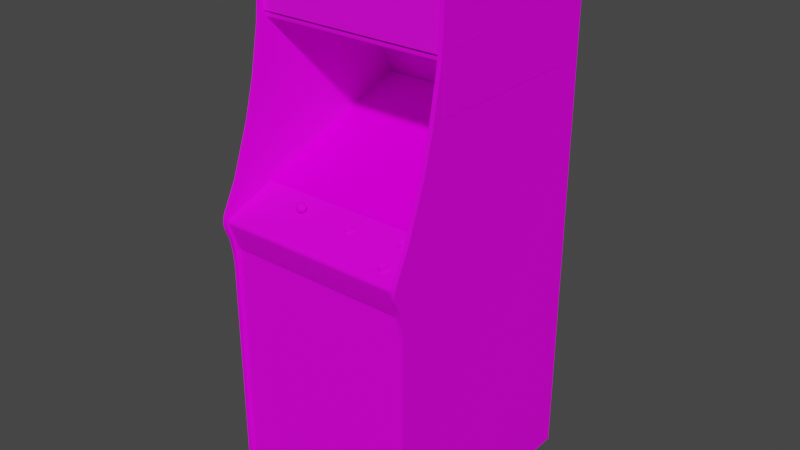 # Source: galaxian.blend  (saved by Blender 2.93.20; exported with 4.5.12 LTS)
import bpy
from mathutils import Matrix  # noqa: F401  (used for matrix-valued properties, if any)

bpy.ops.wm.read_factory_settings(use_empty=True)
scene = bpy.context.scene
scene.name = 'Scene'

# ---- images (referenced by path relative to the original .blend; pixels are not part of the script)
import os
ASSET_DIR = os.environ.get("B2B_ASSET_DIR", "")  # directory of the original .blend (textures are referenced by path, not embedded)
HERE = os.path.dirname(os.path.abspath(__file__))  # packed textures are extracted next to this script under _unpacked/

def load_image(name, relpath, width, height, colorspace="sRGB"):
    """Load a texture the original file referenced (path relative to the .blend, or extracted next to this script)."""
    p = next((c for c in (os.path.join(HERE, relpath), os.path.join(ASSET_DIR, relpath)) if relpath and os.path.exists(c)), "")
    if p:
        img = bpy.data.images.load(p, check_existing=True)
        img.name = name
    else:  # same state as the original file: an image datablock whose file is absent (Cycles renders it pink)
        img = bpy.data.images.new(name, width, height)
        img.source = "FILE"
        img.filepath = "//" + (relpath or name)
    img.colorspace_settings.name = colorspace
    return img
img_galaxianmarqueemap_tiff = load_image('galaxianmarqueemap.TIFF', 'galaxianmarqueemap.TIFF', 1024, 1024, 'sRGB')
img_02galaxiantitlemap_tiff = load_image('02galaxiantitlemap.TIFF', '02galaxiantitlemap.TIFF', 1024, 1024, 'sRGB')
img_galaxiantexturemap_tiff = load_image('galaxiantexturemap.TIFF', 'galaxiantexturemap.TIFF', 1024, 1024, 'sRGB')
img_galaxianbezelmap_tiff = load_image('galaxianbezelmap.TIFF', 'galaxianbezelmap.TIFF', 1024, 1024, 'sRGB')

# ---- materials (node trees are filled in below, after node groups)
mat_galaxianmarquee = bpy.data.materials.new('galaxianmarquee')
mat_galaxianmarquee.use_transparent_shadow = False
mat_galaxianmarquee.roughness = 0.8694
mat_galaxianmarquee.specular_intensity = 0.1765
mat_02galaxianmonitor = bpy.data.materials.new('02galaxianmonitor')
mat_02galaxianmonitor.use_transparent_shadow = False
mat_02galaxianmonitor.roughness = 0.8807
mat_02galaxianmonitor.specular_intensity = 0.0
mat_galaxiantexture = bpy.data.materials.new('galaxiantexture')
mat_galaxiantexture.use_transparent_shadow = False
mat_galaxiantexture.roughness = 0.8807
mat_galaxiantexture.specular_intensity = 0.08627
mat_galaxianbezel = bpy.data.materials.new('galaxianbezel')
mat_galaxianbezel.use_transparent_shadow = False
mat_galaxianbezel.roughness = 0.8807
mat_galaxianbezel.specular_intensity = 0.0

# ---- node groups
ng_auto_smooth = bpy.data.node_groups.new('Auto Smooth', 'GeometryNodeTree')
_s = ng_auto_smooth.interface.new_socket(name='Geometry', in_out='OUTPUT', socket_type='NodeSocketGeometry')
_s = ng_auto_smooth.interface.new_socket(name='Geometry', in_out='INPUT', socket_type='NodeSocketGeometry')
_s = ng_auto_smooth.interface.new_socket(name='Angle', in_out='INPUT', socket_type='NodeSocketFloat')
_s.subtype = 'ANGLE'
_s.min_value = 0.0
_s.max_value = 3.142
ng_auto_smooth.is_modifier = True
_N = ng_auto_smooth.nodes; _L = ng_auto_smooth.links
n0 = _N.new('NodeGroupOutput'); n0.name = 'Group Output'; n0.location = (480, -100)
n1 = _N.new('NodeGroupInput'); n1.name = 'Group Input'; n1.location = (-420, -300)
n2 = _N.new('NodeGroupInput'); n2.name = 'Group Input.001'; n2.location = (-60, -100)
n3 = _N.new('GeometryNodeSetShadeSmooth'); n3.name = 'Set Shade Smooth'; n3.location = (120, -100)
n3.domain = 'EDGE'
n4 = _N.new('GeometryNodeSetShadeSmooth'); n4.name = 'Set Shade Smooth.001'; n4.location = (300, -100)
n5 = _N.new('GeometryNodeInputMeshEdgeAngle'); n5.name = 'Edge Angle'; n5.location = (-420, -220)
n6 = _N.new('GeometryNodeInputEdgeSmooth'); n6.name = 'Is Edge Smooth'; n6.location = (-60, -160)
n7 = _N.new('GeometryNodeInputShadeSmooth'); n7.name = 'Is Face Smooth'; n7.location = (-240, -340)
n8 = _N.new('FunctionNodeBooleanMath'); n8.name = 'Boolean Math'; n8.location = (-60, -220)
n9 = _N.new('FunctionNodeCompare'); n9.name = 'Compare'; n9.location = (-240, -180)
n9.operation = 'LESS_EQUAL'
_L.new(n5.outputs[0], n9.inputs[0])
_L.new(n4.outputs[0], n0.inputs[0])
_L.new(n1.outputs[1], n9.inputs[1])
_L.new(n9.outputs[0], n8.inputs[0])
_L.new(n7.outputs[0], n8.inputs[1])
_L.new(n2.outputs[0], n3.inputs[0])
_L.new(n6.outputs[0], n3.inputs[1])
_L.new(n3.outputs[0], n4.inputs[0])
_L.new(n8.outputs[0], n3.inputs[2])
n0.is_active_output = True

# ---- material node trees
mat_galaxianmarquee.use_nodes = True; mat_galaxianmarquee.node_tree.nodes.clear()
_N = mat_galaxianmarquee.node_tree.nodes; _L = mat_galaxianmarquee.node_tree.links
n0 = _N.new('ShaderNodeBsdfPrincipled'); n0.name = 'Principled BSDF'; n0.location = (10, 300)
n0.distribution = 'GGX'
n0.subsurface_method = 'BURLEY'
n0.inputs[2].default_value = 0.8694
n0.inputs[3].default_value = 1.45
n0.inputs[13].default_value = 0.1765
n0.inputs[27].default_value = (0.0, 0.0, 0.0, 1.0)
n0.inputs[28].default_value = 1.0
n1 = _N.new('ShaderNodeOutputMaterial'); n1.name = 'Material Output'; n1.location = (300, 300)
n2 = _N.new('ShaderNodeTexImage'); n2.name = 'Image Texture'; n2.location = (-300, 600)
n2.image = img_galaxianmarqueemap_tiff
_L.new(n0.outputs[0], n1.inputs[0])
_L.new(n2.outputs[0], n0.inputs[0])
n1.is_active_output = True
mat_02galaxianmonitor.use_nodes = True; mat_02galaxianmonitor.node_tree.nodes.clear()
_N = mat_02galaxianmonitor.node_tree.nodes; _L = mat_02galaxianmonitor.node_tree.links
n0 = _N.new('ShaderNodeBsdfPrincipled'); n0.name = 'Principled BSDF'; n0.location = (10, 300)
n0.distribution = 'GGX'
n0.subsurface_method = 'BURLEY'
n0.inputs[2].default_value = 0.8807
n0.inputs[3].default_value = 1.45
n0.inputs[13].default_value = 0.0
n0.inputs[27].default_value = (0.0, 0.0, 0.0, 1.0)
n0.inputs[28].default_value = 1.0
n1 = _N.new('ShaderNodeOutputMaterial'); n1.name = 'Material Output'; n1.location = (300, 300)
n2 = _N.new('ShaderNodeTexImage'); n2.name = 'Image Texture'; n2.location = (-300, 600)
n2.image = img_02galaxiantitlemap_tiff
_L.new(n0.outputs[0], n1.inputs[0])
_L.new(n2.outputs[0], n0.inputs[0])
n1.is_active_output = True
mat_galaxiantexture.use_nodes = True; mat_galaxiantexture.node_tree.nodes.clear()
_N = mat_galaxiantexture.node_tree.nodes; _L = mat_galaxiantexture.node_tree.links
n0 = _N.new('ShaderNodeBsdfPrincipled'); n0.name = 'Principled BSDF'; n0.location = (10, 300)
n0.distribution = 'GGX'
n0.subsurface_method = 'BURLEY'
n0.inputs[2].default_value = 0.8807
n0.inputs[3].default_value = 1.45
n0.inputs[13].default_value = 0.08627
n0.inputs[27].default_value = (0.0, 0.0, 0.0, 1.0)
n0.inputs[28].default_value = 1.0
n1 = _N.new('ShaderNodeOutputMaterial'); n1.name = 'Material Output'; n1.location = (300, 300)
n2 = _N.new('ShaderNodeTexImage'); n2.name = 'Image Texture'; n2.location = (-300, 600)
n2.image = img_galaxiantexturemap_tiff
_L.new(n0.outputs[0], n1.inputs[0])
_L.new(n2.outputs[0], n0.inputs[0])
n1.is_active_output = True
mat_galaxianbezel.use_nodes = True; mat_galaxianbezel.node_tree.nodes.clear()
_N = mat_galaxianbezel.node_tree.nodes; _L = mat_galaxianbezel.node_tree.links
n0 = _N.new('ShaderNodeBsdfPrincipled'); n0.name = 'Principled BSDF'; n0.location = (10, 300)
n0.distribution = 'GGX'
n0.subsurface_method = 'BURLEY'
n0.inputs[2].default_value = 0.8807
n0.inputs[3].default_value = 1.45
n0.inputs[13].default_value = 0.0
n0.inputs[27].default_value = (0.0, 0.0, 0.0, 1.0)
n0.inputs[28].default_value = 1.0
n1 = _N.new('ShaderNodeOutputMaterial'); n1.name = 'Material Output'; n1.location = (300, 300)
n2 = _N.new('ShaderNodeTexImage'); n2.name = 'Image Texture'; n2.location = (-300, 600)
n2.image = img_galaxianbezelmap_tiff
_L.new(n0.outputs[0], n1.inputs[0])
_L.new(n2.outputs[0], n0.inputs[0])
n1.is_active_output = True

# ---- world
world_world = bpy.data.worlds.new('World'); scene.world = world_world
world_world.use_nodes = True; world_world.node_tree.nodes.clear()
_N = world_world.node_tree.nodes; _L = world_world.node_tree.links
n0 = _N.new('ShaderNodeOutputWorld'); n0.name = 'World Output'; n0.location = (300, 300)
n1 = _N.new('ShaderNodeBackground'); n1.name = 'Background'; n1.location = (10, 300)
n1.inputs[0].default_value = (0.05088, 0.05088, 0.05088, 1.0)
_L.new(n1.outputs[0], n0.inputs[0])
n0.is_active_output = True
world_world.color = (0.05088, 0.05088, 0.05088)
world_world.use_sun_shadow = False
world_world.sun_shadow_jitter_overblur = 0.0

# ---- meshes
me_galaxian = bpy.data.meshes.new('galaxian')
me_galaxian.from_pydata([(-0.05793, 0.4353, 0.02682), (-0.05793, 0.4077, 0.02682), (0.03299, 0.4353, 0.02682), (-0.134, -0.1043, -0.1763), (-0.007252, -0.1013, -0.1755), (-0.007252, -0.05997, -0.3089), (-0.1328, -0.1554, -0.04584), (-0.007252, -0.1543, -0.04398), (0.1183, -0.06221, -0.3078), (-0.1328, -0.06221, -0.3078), (0.1183, -0.1554, -0.04584), (0.1194, -0.1043, -0.1763), (0.197, -0.1084, -0.1766), (0.194, -0.06594, -0.3048), (0.115, -0.03836, -0.3879), (-0.1295, -0.1882, 0.03279), (-0.007252, -0.0365, -0.3909), (0.115, -0.1882, 0.03279), (-0.1295, -0.03836, -0.3879), (-0.007252, -0.03687, -0.3909), (0.115, -0.03873, -0.3879), (0.197, -0.1088, -0.177), (0.194, -0.1572, -0.04957), (-0.2085, -0.1569, -0.04957), (-0.2115, -0.1084, -0.1766), (-0.2115, -0.1088, -0.177), (-0.2085, -0.06631, -0.3052), (-0.007252, -0.1885, 0.03614), (-0.007252, -0.1889, 0.03614), (-0.1295, -0.1885, 0.03279), (-0.2085, -0.06594, -0.3048), (0.194, -0.1569, -0.04957), (0.1839, -0.1856, 0.02198), (-0.2085, -0.1572, -0.04957), (-0.1984, -0.0432, -0.3775), (-0.1295, -0.03873, -0.3879), (0.194, -0.06631, -0.3052), (0.1839, -0.1852, 0.02198), (0.115, -0.1885, 0.03279), (0.1839, -0.0432, -0.3775), (-0.1984, -0.1856, 0.02198), (-0.1984, -0.1852, 0.02198), (0.3076, 0.357, 0.05924), (0.3076, 0.1685, 0.05924), (0.3076, 0.357, -0.4651), (0.3076, 0.1685, -0.4651), (0.3076, -0.8634, -0.2627), (0.3076, -0.8071, -0.2627), (0.3076, -0.8634, -0.1316), (0.3076, -0.8071, -0.1316), (-0.3184, -1.182, -0.5456), (-0.3184, 0.4964, -0.5456), (0.2927, -1.182, -0.5456), (0.2927, 0.5366, 0.03092), (-0.3184, 0.5366, 0.03092), (0.2927, 0.4964, -0.5456), (0.2234, -0.1893, 0.1245), (0.2216, -0.1897, 0.1114), (0.2152, -0.1889, 0.1233), (0.2305, -0.1878, 0.1207), (0.2234, -0.1945, 0.1237), (0.2234, -0.1856, 0.09949), (0.2148, -0.1859, 0.101), (0.2312, -0.187, 0.1036), (0.2312, -0.1926, 0.1196), (0.2342, -0.19, 0.1118), (0.2335, -0.1852, 0.1133), (0.2033, -0.1904, 0.1043), (0.2033, -0.1949, 0.1166), (0.2089, -0.1915, 0.1159), (0.2148, -0.1938, 0.1222), (0.2119, -0.1982, 0.1259), (0.2245, -0.1863, 0.09316), (0.2119, -0.187, 0.09502), (0.2089, -0.1882, 0.1073), (0.2357, -0.1967, 0.1222), (0.2152, -0.1815, 0.1036), (0.21, -0.1837, 0.1096), (0.2305, -0.1826, 0.1062), (0.2234, -0.1811, 0.1021), (0.2245, -0.199, 0.1282), (0.2402, -0.1926, 0.1107), (0.2357, -0.1885, 0.09912), (0.21, -0.1867, 0.1174), (0.2346, -0.2198, 0.2053), (0.2257, -0.2217, 0.1964), (0.2275, -0.2213, 0.2094), (0.2275, -0.2262, 0.2087), (0.2193, -0.2206, 0.2079), (0.2353, -0.2247, 0.2046), (0.2383, -0.2217, 0.1964), (0.2376, -0.2172, 0.1982), (0.2275, -0.2131, 0.1871), (0.2346, -0.2146, 0.1908), (0.2353, -0.2191, 0.1886), (0.2275, -0.2176, 0.1845), (0.2189, -0.218, 0.1859), (0.2193, -0.2135, 0.1882), (0.2286, -0.2183, 0.1777), (0.216, -0.2191, 0.18), (0.2074, -0.2224, 0.1893), (0.213, -0.2202, 0.1923), (0.213, -0.2232, 0.2009), (0.2074, -0.2269, 0.2016), (0.216, -0.2303, 0.2109), (0.2189, -0.2258, 0.2072), (0.2398, -0.2288, 0.2068), (0.2141, -0.2157, 0.1941), (0.2286, -0.231, 0.2131), (0.2443, -0.2247, 0.1956), (0.2398, -0.2206, 0.1841), (0.2141, -0.2187, 0.202), (0.0561, -0.1911, 0.1304), (0.04455, -0.1956, 0.1286), (0.03188, -0.1945, 0.1245), (0.03188, -0.1975, 0.133), (0.05722, -0.196, 0.1289), (0.05423, -0.1986, 0.1368), (0.05871, -0.2027, 0.1394), (0.03747, -0.1997, 0.1394), (0.04641, -0.2005, 0.1409), (0.05349, -0.1938, 0.1379), (0.04641, -0.1915, 0.1166), (0.03747, -0.1919, 0.1181), (0.05423, -0.193, 0.1207), (0.06318, -0.1986, 0.1278), (0.03784, -0.1949, 0.1405), (0.04604, -0.1952, 0.1416), (0.03448, -0.2042, 0.1435), (0.02629, -0.1964, 0.1218), (0.04753, -0.1923, 0.1103), (0.03262, -0.1897, 0.1267), (0.03262, -0.1926, 0.1345), (0.04604, -0.187, 0.1192), (0.03784, -0.1878, 0.1207), (0.05349, -0.1885, 0.1233), (0.04753, -0.2049, 0.1453), (0.02629, -0.2008, 0.1341), (0.05871, -0.1945, 0.1163), (0.03448, -0.193, 0.1125), (-0.3177, 0.5277, 0.04881), (-0.3177, 0.3134, 0.04844), (0.2935, 0.5389, 0.03726), (-0.3177, 0.5389, 0.01266), (0.2935, 0.5389, 0.01266), (0.2935, 0.3034, 0.01788), (-0.3177, 0.3034, 0.01788), (0.2935, 0.3052, 0.04546), (0.2935, 0.3134, 0.04844), (0.2935, 0.303, 0.03651), (-0.3177, 0.303, 0.03651), (0.2935, 0.537, 0.04695), (-0.3177, 0.5389, 0.03726), (-0.3177, 0.537, 0.04695), (-0.3177, 0.3052, 0.04546), (0.2935, 0.5277, 0.04881), (0.2931, -1.182, 0.2087), (0.2931, -0.3014, 0.2087), (-0.3169, -0.3014, 0.2087), (-0.3169, -1.182, 0.2087), (0.2931, -0.2355, 0.2232), (0.2931, -0.1774, 0.06819), (-0.3177, -0.1774, 0.06819), (0.2931, -0.3409, 0.212), (0.2931, -0.2549, 0.2415), (-0.3177, -0.3409, 0.212), (-0.3177, -0.2549, 0.2415), (0.2931, -0.2456, 0.2389), (0.2931, -0.24, 0.2333), (-0.3177, -0.2355, 0.2232), (-0.3177, -0.24, 0.2333), (-0.3177, -0.2456, 0.2389), (0.292, -0.2351, 0.2232), (0.292, -0.1811, 0.08011), (-0.3169, -0.2351, 0.2232), (-0.3169, -0.1811, 0.08011), (0.2927, -0.1829, 0.08011), (-0.318, 0.01307, -0.4744), (-0.318, -0.1829, 0.08011), (0.2927, 0.01307, -0.4744), (0.2931, -0.2582, 0.196), (-0.3177, 0.3104, 0.03838), (-0.3177, 0.3171, -0.351), (-0.3177, -0.2582, 0.196), (0.2931, 0.3104, 0.03838), (0.2931, -0.01488, -0.4882), (0.2931, 0.3171, -0.351), (-0.3177, -0.01488, -0.4882), (-0.1205, -0.1714, 0.1464), (-0.1213, -0.1673, 0.1409), (-0.1198, -0.1673, 0.1327), (-0.1272, -0.1654, 0.1353), (-0.1231, -0.1658, 0.1368), (-0.1272, -0.1788, 0.1517), (-0.1179, -0.1759, 0.1479), (-0.1332, -0.1673, 0.1409), (-0.1313, -0.1658, 0.1368), (-0.1246, -0.1677, 0.1435), (-0.1254, -0.1662, 0.1412), (-0.1258, -0.1666, 0.1423), (-0.1272, -0.1695, 0.1464), (-0.1287, -0.1666, 0.1423), (-0.1272, -0.1669, 0.1431), (-0.1287, -0.1658, 0.1397), (-0.1295, -0.1662, 0.1412), (-0.1272, -0.1654, 0.1394), (-0.1258, -0.1658, 0.1397), (-0.1272, -0.1658, 0.1412), (-0.1272, -0.1856, 0.1509), (-0.1164, -0.1878, 0.145), (-0.1112, -0.18, 0.136), (-0.1164, -0.1811, 0.1476), (-0.1418, -0.174, 0.1382), (-0.1272, -0.1908, 0.1468), (-0.1272, -0.1889, 0.1237), (-0.1272, -0.1815, 0.1207), (-0.1313, -0.1688, 0.1446), (-0.1272, -0.1744, 0.1211), (-0.1388, -0.1762, 0.1256), (-0.1377, -0.1706, 0.1286), (-0.1433, -0.18, 0.136), (-0.1131, -0.174, 0.1382), (-0.1272, -0.1692, 0.1248), (-0.1377, -0.1777, 0.1479), (-0.1176, -0.1826, 0.1245), (-0.1358, -0.1919, 0.1315), (-0.1373, -0.1897, 0.1431), (-0.1414, -0.1863, 0.1338), (-0.1272, -0.174, 0.1498), (-0.1272, -0.2116, 0.12), (-0.1272, -0.1904, 0.1278), (-0.1302, -0.2142, 0.1267), (-0.1272, -0.2146, 0.1278), (-0.1272, -0.1934, 0.1356), (-0.1243, -0.193, 0.1345), (-0.1388, -0.1841, 0.1468), (-0.1135, -0.1863, 0.1338), (-0.1161, -0.1762, 0.1256), (-0.1172, -0.1706, 0.1286), (-0.1373, -0.1826, 0.1245), (-0.1332, -0.1941, 0.1375), (-0.1243, -0.2142, 0.1267), (-0.1231, -0.2131, 0.1237), (-0.1231, -0.1919, 0.1315), (-0.1313, -0.2131, 0.1237), (-0.1313, -0.1919, 0.1315), (-0.1302, -0.193, 0.1345), (-0.1213, -0.1897, 0.1259), (-0.1332, -0.1897, 0.1259), (-0.1351, -0.1729, 0.1468), (-0.1381, -0.1703, 0.1397), (-0.1351, -0.1673, 0.1327), (-0.1272, -0.1662, 0.1297), (-0.1164, -0.1703, 0.1397), (-0.1302, -0.212, 0.1211), (-0.1243, -0.212, 0.1211), (-0.1302, -0.1908, 0.1289), (-0.1243, -0.1908, 0.1289), (-0.1213, -0.1941, 0.1375), (-0.1187, -0.1919, 0.1315), (-0.119, -0.1923, 0.1405), (-0.1272, -0.1949, 0.1397), (0.2931, 0.328, 0.05515), (0.2931, 0.515, 0.05515), (-0.318, 0.328, 0.05515), (-0.318, 0.515, 0.05515), (-0.3177, 0.4975, -0.5582), (-0.3177, -0.3972, 0.2172), (-0.3177, -1.181, 0.2172), (-0.3177, 0.297, 0.0749), (-0.3177, -1.181, -0.5582), (-0.3177, 0.02872, 0.1353), (-0.3177, 0.559, -0.1107), (-0.3311, 0.559, -0.1107), (-0.3177, -0.2813, 0.2426), (-0.3177, 0.5329, -0.4912), (-0.3311, -1.181, -0.5582), (-0.3311, 0.4975, -0.5582), (-0.3177, 0.5217, 0.06334), (-0.3311, 0.5217, 0.06334), (-0.3311, 0.3872, 0.0667), (-0.3311, -0.3972, 0.2172), (-0.3177, -0.31, 0.2299), (-0.3311, 0.02872, 0.1353), (-0.3311, -0.2538, 0.2489), (-0.3311, -0.2813, 0.2426), (-0.3177, 0.5493, -0.417), (-0.3311, 0.5329, -0.4912), (-0.3177, 0.5389, 0.05775), (-0.3177, 0.1476, 0.1032), (-0.3311, 0.297, 0.0749), (-0.3311, 0.1476, 0.1032), (-0.3311, 0.5579, -0.2925), (-0.3311, 0.5389, 0.05775), (-0.3177, 0.5534, -0.03839), (-0.3311, -0.351, 0.2217), (-0.3311, -0.31, 0.2299), (-0.3311, -1.181, 0.2172), (-0.3177, -0.2273, 0.2433), (-0.3177, -0.1341, 0.1953), (-0.3311, -0.1341, 0.1953), (-0.3177, 0.5143, -0.5381), (-0.3311, 0.5493, -0.417), (-0.3311, 0.5534, -0.03839), (-0.3311, 0.5482, 0.03949), (-0.3177, -0.351, 0.2217), (-0.3311, -0.2273, 0.2433), (-0.3177, 0.5579, -0.2925), (-0.3177, 0.3872, 0.0667), (-0.3311, 0.5016, -0.5571), (-0.3311, 0.5083, -0.5489), (-0.3177, -0.2538, 0.2489), (-0.3177, 0.5445, 0.05105), (-0.3177, 0.5482, 0.03949), (-0.3311, 0.5445, 0.05105), (-0.3311, 0.5307, 0.06297), (-0.3311, 0.5143, -0.5381), (-0.3177, 0.5016, -0.5571), (-0.3177, 0.5083, -0.5489), (-0.3177, 0.5307, 0.06297), (0.3069, 0.4975, -0.5582), (0.2931, -1.181, 0.2172), (0.2931, 0.1476, 0.1032), (0.2931, -0.1341, 0.1953), (0.2931, 0.02872, 0.1353), (0.3069, -0.1341, 0.1953), (0.3069, 0.5329, -0.4912), (0.3069, 0.3872, 0.0667), (0.2931, 0.559, -0.1107), (0.2931, -0.2813, 0.2426), (0.2931, -0.2538, 0.2489), (0.2931, 0.5329, -0.4912), (0.2931, -1.181, -0.5582), (0.2931, 0.4975, -0.5582), (0.2931, 0.5217, 0.06334), (0.3069, -1.181, 0.2172), (0.3069, -0.3972, 0.2172), (0.2931, -0.3972, 0.2172), (0.3069, -0.31, 0.2299), (0.3069, -0.2813, 0.2426), (0.3069, 0.5307, 0.06297), (0.3069, 0.5389, 0.05775), (0.2931, 0.297, 0.0749), (0.2931, 0.5445, 0.05105), (0.2931, 0.5389, 0.05775), (0.2931, 0.3872, 0.0667), (0.3069, 0.5534, -0.03839), (0.3069, 0.5482, 0.03949), (0.2931, 0.5534, -0.03839), (0.2931, -0.31, 0.2299), (0.3069, -1.181, -0.5582), (0.3069, 0.5143, -0.5381), (0.2931, 0.5482, 0.03949), (0.2931, -0.2273, 0.2433), (0.3069, -0.351, 0.2217), (0.2931, -0.351, 0.2217), (0.3069, -0.2273, 0.2433), (0.3069, 0.5579, -0.2925), (0.2931, 0.5493, -0.417), (0.2931, 0.5579, -0.2925), (0.3069, 0.02872, 0.1353), (0.3069, 0.1476, 0.1032), (0.3069, 0.297, 0.0749), (0.3069, 0.5493, -0.417), (0.2931, 0.5016, -0.5571), (0.2931, 0.5083, -0.5489), (0.3069, -0.2538, 0.2489), (0.3069, 0.5445, 0.05105), (0.2931, 0.5143, -0.5381), (0.3069, 0.5083, -0.5489), (0.3069, 0.5016, -0.5571), (0.2931, 0.5307, 0.06297), (0.3069, 0.5217, 0.06334), (0.3069, 0.559, -0.1107)], [], [(0, 1, 2), (4, 11, 8, 5), (5, 9, 3, 4), (3, 24, 23, 6), (4, 3, 6, 7), (117, 116, 112, 121), (76, 79, 61, 62), (16, 18, 9, 5), (10, 7, 27, 17), (221, 194, 211, 210), (41, 15, 6, 23), (10, 31, 12, 11), (14, 16, 5, 8), (13, 8, 11, 12), (86, 88, 105, 87), (30, 9, 18, 34), (8, 13, 39, 14), (11, 4, 7, 10), (25, 33, 23, 24), (252, 251, 196, 191), (21, 36, 13, 12), (27, 15, 29, 28), (243, 234, 241, 242), (39, 20, 14), (15, 27, 7, 6), (34, 26, 30), (33, 40, 41, 23), (202, 199, 207, 201), (34, 18, 35), (16, 14, 20, 19), (39, 13, 36), (15, 41, 40, 29), (176, 179, 177, 178), (361, 362, 342, 322), (339, 366, 330, 329), (168, 160, 169, 170), (28, 38, 17, 27), (56, 59, 57), (83, 58, 57), (38, 32, 37, 17), (236, 224, 237, 210), (133, 135, 124, 122), (101, 96, 99, 100), (114, 123, 139, 129), (64, 60, 80, 75), (71, 80, 60, 70), (76, 77, 57), (78, 79, 57), (110, 98, 95, 94), (70, 69, 68, 71), (117, 120, 136, 118), (100, 103, 102, 101), (238, 221, 210, 237), (59, 56, 60, 64), (127, 126, 119, 120), (56, 58, 70, 60), (59, 66, 57), (119, 115, 137, 128), (91, 84, 89, 90), (94, 95, 92, 93), (66, 78, 57), (58, 56, 57), (79, 76, 57), (77, 83, 57), (86, 84, 85), (69, 70, 58, 83), (111, 88, 85), (31, 10, 17, 37), (193, 223, 235, 208), (121, 127, 120, 117), (62, 61, 72, 73), (74, 62, 73, 67), (122, 124, 138, 130), (209, 236, 210, 211), (209, 211, 208, 213), (212, 223, 249, 250), (97, 107, 85), (93, 92, 85), (105, 102, 103, 104), (130, 139, 123, 122), (237, 217, 222, 238), (245, 256, 254, 244), (135, 112, 116, 124), (83, 77, 74, 69), (84, 91, 85), (129, 137, 115, 114), (126, 132, 115, 119), (91, 93, 85), (88, 86, 85), (92, 97, 85), (107, 111, 85), (121, 112, 113), (218, 220, 212, 219), (75, 81, 65, 64), (208, 235, 226, 213), (132, 131, 114, 115), (87, 89, 84, 86), (63, 65, 81, 82), (126, 127, 113), (69, 74, 67, 68), (98, 99, 96, 95), (118, 125, 116, 117), (131, 132, 113), (133, 134, 113), (102, 105, 88, 111), (112, 135, 113), (104, 108, 87, 105), (128, 136, 120, 119), (82, 72, 61, 63), (251, 250, 195, 196), (93, 91, 90, 94), (220, 235, 223, 212), (9, 30, 24, 3), (111, 107, 101, 102), (127, 121, 113), (135, 133, 113), (132, 126, 113), (134, 131, 113), (369, 370, 364, 365), (175, 174, 172, 173), (279, 280, 308, 278), (355, 337, 336, 354), (301, 318, 310, 316), (372, 340, 371, 334), (150, 146, 145, 149), (162, 169, 160, 161), (297, 276, 270, 268), (303, 304, 313, 294), (155, 151, 153, 140), (304, 314, 312, 313), (164, 167, 171, 166), (294, 272, 273, 303), (345, 342, 362, 327), (321, 332, 350, 335), (337, 321, 335, 336), (275, 301, 316, 287), (188, 253, 189), (201, 204, 195, 216), (125, 138, 124, 116), (253, 190, 192, 189), (206, 198, 189, 192), (250, 249, 216, 195), (197, 198, 199), (200, 197, 199), (260, 213, 261, 258), (205, 206, 192, 191), (205, 203, 207), (106, 109, 90, 89), (199, 198, 207), (94, 90, 109, 110), (97, 92, 95, 96), (89, 87, 108, 106), (214, 248, 239, 215), (31, 37, 32, 22), (194, 221, 253, 188), (217, 237, 224, 215), (225, 240, 226, 227), (219, 222, 217, 218), (215, 224, 247, 214), (222, 219, 251, 252), (240, 261, 213, 226), (259, 236, 260, 258), (229, 254, 256, 230), (18, 16, 19, 35), (230, 257, 255, 229), (233, 246, 231, 232), (96, 101, 107, 97), (206, 205, 207, 198), (62, 74, 77, 76), (227, 239, 248, 225), (259, 247, 224, 236), (79, 78, 63, 61), (260, 236, 209), (213, 260, 209), (244, 231, 246, 245), (242, 255, 257, 243), (66, 59, 64, 65), (232, 241, 234, 233), (228, 188, 200), (235, 220, 227, 226), (215, 239, 218, 217), (364, 333, 345, 334), (131, 134, 123, 114), (134, 133, 122, 123), (252, 190, 238, 222), (220, 218, 239, 227), (250, 251, 219, 212), (194, 188, 228, 193), (211, 194, 193, 208), (221, 238, 190, 253), (228, 249, 223, 193), (188, 189, 197), (200, 188, 197), (202, 201, 216, 200), (190, 252, 191, 192), (24, 30, 26, 25), (196, 195, 204, 203), (203, 205, 191, 196), (204, 201, 207, 203), (200, 199, 202), (249, 228, 200, 216), (12, 31, 22, 21), (197, 189, 198), (280, 290, 269, 308), (266, 267, 268), (277, 297, 281), (266, 269, 289), (277, 291, 290), (277, 276, 297), (266, 268, 270), (277, 300, 283), (266, 271, 299), (287, 316, 279), (286, 278, 275), (309, 277, 280, 279), (357, 363, 358, 359), (266, 274, 282), (277, 285, 284), (322, 324, 360, 361), (318, 317, 309, 310), (347, 346, 348, 352), (370, 372, 327, 320), (373, 357, 359, 328), (286, 275, 287, 302), (158, 159, 156, 157), (266, 270, 276, 277), (272, 278, 307), (274, 311, 284, 285), (151, 142, 152, 153), (273, 292, 279), (143, 152, 142, 144), (313, 278, 294), (293, 315, 319, 288), (277, 295, 296), (351, 369, 365, 368), (285, 296, 282, 274), (266, 299, 298), (55, 52, 50, 51), (275, 278, 301), (302, 287, 279), (331, 358, 363, 326), (304, 303, 279), (277, 306, 300), (266, 305, 267), (306, 284, 311, 298), (266, 298, 311), (277, 309, 317, 266), (292, 302, 279), (346, 373, 328, 348), (266, 289, 271), (353, 330, 366, 356), (277, 283, 291), (266, 308, 269), (341, 367, 343, 344), (307, 278, 286), (310, 309, 279), (45, 44, 42, 43), (277, 284, 306), (277, 296, 285), (277, 290, 280), (318, 278, 317), (266, 311, 274), (277, 281, 295), (312, 278, 313), (187, 183, 180, 185), (266, 282, 305), (293, 314, 279), (288, 278, 312), (314, 304, 279), (316, 310, 279), (307, 286, 302, 292), (299, 271, 283, 300), (301, 278, 318), (315, 293, 279), (272, 307, 292, 273), (303, 273, 279), (186, 184, 181, 182), (294, 278, 272), (319, 278, 288), (320, 336, 335), (333, 321, 337), (320, 362, 361), (333, 322, 342), (320, 335, 350), (333, 332, 321), (333, 323, 324), (320, 360, 325), (331, 368, 334), (363, 372, 326), (78, 66, 65, 63), (170, 171, 167, 168), (320, 339, 338), (333, 329, 330), (141, 154, 147, 148), (329, 349, 338, 339), (166, 165, 163, 164), (317, 278, 308, 266), (182, 187, 185, 186), (323, 353, 356, 325), (289, 269, 290, 291), (305, 282, 296, 295), (334, 345, 327, 372), (373, 372, 357), (291, 283, 271, 289), (325, 360, 324, 323), (328, 359, 334), (295, 281, 267, 305), (347, 372, 346), (333, 355, 349), (320, 350, 332, 333), (278, 319, 315, 279), (320, 325, 356), (53, 55, 51, 54), (326, 372, 351), (358, 331, 334), (352, 348, 334), (265, 264, 262, 263), (333, 353, 323), (320, 354, 336), (333, 364, 370, 320), (320, 356, 366), (326, 351, 368, 331), (359, 358, 334), (300, 306, 298, 299), (320, 361, 360), (140, 141, 148, 155), (333, 324, 322), (320, 327, 362), (281, 297, 268, 267), (357, 372, 363), (365, 364, 334), (344, 371, 340, 341), (333, 330, 353), (333, 349, 329), (333, 342, 345), (369, 372, 370), (320, 366, 339), (367, 372, 347), (49, 48, 46, 47), (333, 337, 355), (320, 338, 354), (344, 343, 334), (341, 372, 367), (343, 352, 334), (368, 365, 334), (149, 147, 154, 150), (351, 372, 369), (354, 338, 349, 355), (348, 328, 334), (288, 312, 314, 293), (371, 344, 334), (352, 343, 367, 347), (340, 372, 341), (346, 372, 373)])
me_galaxian.polygons.foreach_set('use_smooth', [True] * 354)
me_galaxian.polygons.foreach_set('material_index', [0, 1, 1, 1, 1, 2, 2, 1, 1, 2, 1, 1, 1, 1, 2, 1, 1, 1, 1, 2, 1, 1, 2, 1, 1, 1, 1, 2, 1, 1, 1, 1, 3, 2, 2, 2, 1, 2, 2, 1, 2, 2, 2, 2, 2, 2, 2, 2, 2, 2, 2, 2, 2, 2, 2, 2, 2, 2, 2, 2, 2, 2, 2, 2, 2, 2, 2, 1, 2, 2, 2, 2, 2, 2, 2, 2, 2, 2, 2, 2, 2, 2, 2, 2, 2, 2, 2, 2, 2, 2, 2, 2, 2, 2, 2, 2, 2, 2, 2, 2, 2, 2, 2, 2, 2, 2, 2, 2, 2, 2, 2, 2, 1, 2, 2, 2, 2, 2, 2, 2, 2, 2, 2, 2, 2, 2, 2, 2, 2, 2, 2, 2, 2, 2, 2, 2, 2, 2, 2, 2, 2, 2, 2, 2, 2, 2, 2, 2, 2, 2, 2, 2, 2, 1, 2, 2, 2, 2, 2, 2, 2, 2, 2, 1, 2, 2, 2, 2, 2, 2, 2, 2, 2, 2, 2, 2, 2, 2, 2, 2, 2, 2, 2, 2, 2, 2, 2, 2, 2, 2, 2, 2, 2, 2, 2, 1, 2, 2, 2, 2, 2, 1, 2, 2, 2, 2, 2, 2, 2, 2, 2, 2, 2, 2, 2, 2, 2, 2, 2, 2, 2, 2, 2, 2, 2, 2, 2, 2, 2, 2, 2, 2, 2, 2, 2, 2, 2, 2, 2, 2, 2, 2, 2, 2, 2, 2, 2, 2, 2, 2, 2, 2, 2, 2, 2, 2, 2, 2, 2, 2, 2, 2, 2, 2, 2, 2, 2, 2, 2, 2, 2, 2, 2, 2, 2, 2, 2, 2, 2, 2, 2, 2, 2, 2, 2, 2, 2, 2, 2, 2, 2, 2, 2, 2, 2, 2, 2, 2, 2, 2, 2, 2, 2, 2, 2, 2, 2, 2, 2, 2, 2, 2, 2, 2, 2, 2, 0, 2, 2, 2, 2, 2, 2, 2, 2, 2, 2, 2, 2, 2, 2, 2, 2, 2, 2, 2, 2, 2, 2, 2, 2, 2, 2, 2, 2, 2, 2, 2, 2, 2, 2, 2, 2, 2])
_uv = me_galaxian.uv_layers.new(name='UVMap')
_uv.uv.foreach_set('vector', [0.000447, 0.9996, 0.000447, 0.000447, 0.9996, 0.9996, 0.5, 0.5, 0.7791, 0.5, 0.7763, 0.7763, 0.5, 0.7791, 0.5, 0.7791, 0.2237, 0.7763, 0.2209, 0.5, 0.5, 0.5, 0.2209, 0.5, 0.05068, 0.5, 0.05905, 0.2321, 0.2237, 0.2237, 0.5, 0.5, 0.2209, 0.5, 0.2237, 0.2237, 0.5, 0.2209, 0.5419, 0.3214, 0.5474, 0.3381, 0.5447, 0.3353, 0.5419, 0.3214, 0.5195, 0.2321, 0.5307, 0.2349, 0.5307, 0.2377, 0.5167, 0.2349, 0.5, 0.9493, 0.2321, 0.9409, 0.2237, 0.7763, 0.5, 0.7791, 0.7763, 0.2237, 0.5, 0.2209, 0.5, 0.05068, 0.7679, 0.05905, 0.8014, 0.3521, 0.8014, 0.3521, 0.8042, 0.3521, 0.8042, 0.3521, 0.08138, 0.08138, 0.2321, 0.05905, 0.2237, 0.2237, 0.05905, 0.2321, 0.7763, 0.2237, 0.9409, 0.2321, 0.9493, 0.5, 0.7791, 0.5, 0.7679, 0.9409, 0.5, 0.9493, 0.5, 0.7791, 0.7763, 0.7763, 0.9409, 0.7679, 0.7763, 0.7763, 0.7791, 0.5, 0.9493, 0.5, 0.5307, 0.1902, 0.5167, 0.193, 0.5167, 0.1958, 0.5307, 0.193, 0.05905, 0.7679, 0.2237, 0.7763, 0.2321, 0.9409, 0.08138, 0.9186, 0.7763, 0.7763, 0.9409, 0.7679, 0.9186, 0.9186, 0.7679, 0.9409, 0.7791, 0.5, 0.5, 0.5, 0.5, 0.2209, 0.7763, 0.2237, 0.05068, 0.5, 0.05905, 0.2321, 0.05905, 0.2321, 0.05068, 0.5, 0.7986, 0.3549, 0.7986, 0.3549, 0.7986, 0.3549, 0.7986, 0.3549, 0.9493, 0.5, 0.9409, 0.7679, 0.9409, 0.7679, 0.9493, 0.5, 0.5, 0.05068, 0.2321, 0.05905, 0.2321, 0.05905, 0.5, 0.05068, 0.7595, 0.3214, 0.7595, 0.3214, 0.7651, 0.3214, 0.7651, 0.3214, 0.9186, 0.9186, 0.7679, 0.9409, 0.7679, 0.9409, 0.2321, 0.05905, 0.5, 0.05068, 0.5, 0.2209, 0.2237, 0.2237, 0.08138, 0.9186, 0.05905, 0.7679, 0.05905, 0.7679, 0.05905, 0.2321, 0.08138, 0.08138, 0.08138, 0.08138, 0.05905, 0.2321, 0.8014, 0.3549, 0.8014, 0.3549, 0.8014, 0.3549, 0.8014, 0.3549, 0.08138, 0.9186, 0.2321, 0.9409, 0.2321, 0.9409, 0.5, 0.9493, 0.7679, 0.9409, 0.7679, 0.9409, 0.5, 0.9493, 0.9186, 0.9186, 0.9409, 0.7679, 0.9409, 0.7679, 0.2321, 0.05905, 0.08138, 0.08138, 0.08138, 0.08138, 0.2321, 0.05905, 0.000447, 0.000447, 0.9996, 0.000447, 0.9996, 0.9996, 0.000447, 0.9996, 0.8014, 0.3214, 0.8014, 0.3214, 0.8014, 0.3186, 0.8014, 0.3186, 0.8042, 0.3214, 0.8042, 0.3214, 0.8042, 0.3186, 0.8042, 0.3186, 0.7595, 0.3214, 0.7595, 0.3214, 0.7679, 0.3214, 0.7679, 0.3214, 0.5, 0.05068, 0.7679, 0.05905, 0.7679, 0.05905, 0.5, 0.05068, 0.5307, 0.1874, 0.5419, 0.1958, 0.5279, 0.2153, 0.5112, 0.2042, 0.5195, 0.1902, 0.5279, 0.2153, 0.7679, 0.05905, 0.9186, 0.08138, 0.9186, 0.08138, 0.7679, 0.05905, 0.8042, 0.3521, 0.8042, 0.3549, 0.8042, 0.3549, 0.8042, 0.3521, 0.5307, 0.3577, 0.5419, 0.3493, 0.5419, 0.3521, 0.5307, 0.3605, 0.5084, 0.2237, 0.5167, 0.2349, 0.5112, 0.246, 0.4972, 0.2293, 0.5056, 0.3465, 0.514, 0.3577, 0.5112, 0.3688, 0.4972, 0.3493, 0.5447, 0.1986, 0.5307, 0.1874, 0.5335, 0.1791, 0.5502, 0.1902, 0.514, 0.1818, 0.5335, 0.1791, 0.5307, 0.1874, 0.5167, 0.193, 0.5195, 0.2321, 0.5112, 0.2181, 0.5279, 0.2153, 0.5419, 0.2265, 0.5307, 0.2349, 0.5279, 0.2153, 0.553, 0.2377, 0.5335, 0.2516, 0.5307, 0.2377, 0.5447, 0.2321, 0.5167, 0.193, 0.5084, 0.2042, 0.5, 0.2014, 0.514, 0.1818, 0.5419, 0.3214, 0.5307, 0.3158, 0.5307, 0.3046, 0.5502, 0.3158, 0.4972, 0.2293, 0.4972, 0.2042, 0.5084, 0.207, 0.5084, 0.2237, 0.8014, 0.3549, 0.8014, 0.3521, 0.8042, 0.3521, 0.8042, 0.3549, 0.5419, 0.1958, 0.5307, 0.1874, 0.5307, 0.1874, 0.5447, 0.1986, 0.5307, 0.313, 0.5167, 0.3158, 0.514, 0.3186, 0.5307, 0.3158, 0.5307, 0.1874, 0.5195, 0.1902, 0.5167, 0.193, 0.5307, 0.1874, 0.5419, 0.1958, 0.5474, 0.2125, 0.5279, 0.2153, 0.514, 0.3186, 0.5056, 0.3298, 0.4972, 0.327, 0.5112, 0.3102, 0.5474, 0.2125, 0.5419, 0.1986, 0.5447, 0.1986, 0.5502, 0.2153, 0.5447, 0.2321, 0.5307, 0.2377, 0.5307, 0.2349, 0.5419, 0.2265, 0.5474, 0.2125, 0.5419, 0.2265, 0.5279, 0.2153, 0.5195, 0.1902, 0.5307, 0.1874, 0.5279, 0.2153, 0.5307, 0.2349, 0.5195, 0.2321, 0.5279, 0.2153, 0.5112, 0.2181, 0.5112, 0.2042, 0.5279, 0.2153, 0.5307, 0.1902, 0.5419, 0.1986, 0.5279, 0.2153, 0.5084, 0.2042, 0.5167, 0.193, 0.5195, 0.1902, 0.5112, 0.2042, 0.5084, 0.207, 0.5167, 0.193, 0.5279, 0.2153, 0.9409, 0.2321, 0.7763, 0.2237, 0.7679, 0.05905, 0.9186, 0.08138, 0.8042, 0.3549, 0.8042, 0.3549, 0.8042, 0.3549, 0.8042, 0.3549, 0.5419, 0.3214, 0.5307, 0.313, 0.5307, 0.3158, 0.5419, 0.3214, 0.5167, 0.2349, 0.5307, 0.2377, 0.5335, 0.2516, 0.514, 0.246, 0.5084, 0.2237, 0.5167, 0.2349, 0.514, 0.246, 0.5, 0.2265, 0.5307, 0.3605, 0.5419, 0.3521, 0.5502, 0.3605, 0.5307, 0.3716, 0.8042, 0.3521, 0.8042, 0.3521, 0.8042, 0.3521, 0.8042, 0.3521, 0.8042, 0.3549, 0.8042, 0.3549, 0.8042, 0.3549, 0.8042, 0.3549, 0.8014, 0.3521, 0.8014, 0.3521, 0.8014, 0.3521, 0.8014, 0.3521, 0.5167, 0.2321, 0.5084, 0.2209, 0.5279, 0.2153, 0.5419, 0.2265, 0.5307, 0.2349, 0.5279, 0.2153, 0.5167, 0.1958, 0.5084, 0.207, 0.4972, 0.2042, 0.5112, 0.1874, 0.5307, 0.3716, 0.5112, 0.3688, 0.514, 0.3577, 0.5307, 0.3605, 0.8014, 0.3549, 0.8014, 0.3549, 0.7986, 0.3549, 0.7986, 0.3549, 0.7651, 0.3186, 0.7651, 0.3186, 0.7595, 0.3186, 0.7595, 0.3186, 0.5419, 0.3493, 0.5447, 0.3353, 0.5474, 0.3381, 0.5419, 0.3521, 0.5112, 0.2042, 0.5112, 0.2181, 0.5084, 0.2237, 0.5084, 0.2042, 0.5419, 0.1986, 0.5474, 0.2125, 0.5279, 0.2153, 0.4972, 0.3493, 0.4972, 0.327, 0.5056, 0.3298, 0.5056, 0.3465, 0.5167, 0.3158, 0.5084, 0.327, 0.5056, 0.3298, 0.514, 0.3186, 0.5474, 0.2125, 0.5419, 0.2265, 0.5279, 0.2153, 0.5167, 0.193, 0.5307, 0.1902, 0.5279, 0.2153, 0.5307, 0.2349, 0.5167, 0.2321, 0.5279, 0.2153, 0.5084, 0.2209, 0.5084, 0.207, 0.5279, 0.2153, 0.5419, 0.3214, 0.5447, 0.3353, 0.5279, 0.3381, 0.8014, 0.3549, 0.8014, 0.3521, 0.8014, 0.3521, 0.8014, 0.3549, 0.5502, 0.1902, 0.5586, 0.2153, 0.5474, 0.2125, 0.5447, 0.1986, 0.8042, 0.3549, 0.8042, 0.3549, 0.8042, 0.3549, 0.8042, 0.3549, 0.5084, 0.327, 0.5084, 0.3437, 0.5056, 0.3465, 0.5056, 0.3298, 0.5307, 0.193, 0.5447, 0.1986, 0.5419, 0.1986, 0.5307, 0.1902, 0.5447, 0.2293, 0.5474, 0.2125, 0.5586, 0.2153, 0.5502, 0.2377, 0.5167, 0.3158, 0.5307, 0.313, 0.5279, 0.3381, 0.5084, 0.2042, 0.5084, 0.2237, 0.5, 0.2265, 0.5, 0.2014, 0.5335, 0.2516, 0.5112, 0.246, 0.5167, 0.2349, 0.5307, 0.2377, 0.5502, 0.3158, 0.5558, 0.3381, 0.5474, 0.3381, 0.5419, 0.3214, 0.5084, 0.3437, 0.5084, 0.327, 0.5279, 0.3381, 0.5307, 0.3577, 0.5167, 0.3549, 0.5279, 0.3381, 0.5084, 0.207, 0.5167, 0.1958, 0.5167, 0.193, 0.5084, 0.207, 0.5447, 0.3353, 0.5419, 0.3493, 0.5279, 0.3381, 0.5112, 0.1874, 0.5335, 0.1818, 0.5307, 0.193, 0.5167, 0.1958, 0.5112, 0.3102, 0.5307, 0.3046, 0.5307, 0.3158, 0.514, 0.3186, 0.5502, 0.2377, 0.5335, 0.2516, 0.5307, 0.2377, 0.5447, 0.2293, 0.7986, 0.3549, 0.7986, 0.3549, 0.8014, 0.3549, 0.7986, 0.3549, 0.5419, 0.2265, 0.5474, 0.2125, 0.5502, 0.2153, 0.5447, 0.2321, 0.8014, 0.3521, 0.8014, 0.3521, 0.8014, 0.3521, 0.8014, 0.3521, 0.2237, 0.7763, 0.05905, 0.7679, 0.05068, 0.5, 0.2209, 0.5, 0.5084, 0.207, 0.5084, 0.2209, 0.5084, 0.2237, 0.5084, 0.207, 0.5307, 0.313, 0.5419, 0.3214, 0.5279, 0.3381, 0.5419, 0.3493, 0.5307, 0.3577, 0.5279, 0.3381, 0.5084, 0.327, 0.5167, 0.3158, 0.5279, 0.3381, 0.5167, 0.3549, 0.5084, 0.3437, 0.5279, 0.3381, 0.8014, 0.3242, 0.8014, 0.3242, 0.8014, 0.3214, 0.8014, 0.3214, 0.9996, 0.994, 0.8293, 0.994, 0.8293, 0.006029, 0.9996, 0.006029, 0.8042, 0.3242, 0.8042, 0.3242, 0.8042, 0.3242, 0.8042, 0.3242, 0.8042, 0.3186, 0.8042, 0.3186, 0.8042, 0.3214, 0.8042, 0.3214, 0.8042, 0.327, 0.8042, 0.327, 0.8042, 0.327, 0.8042, 0.327, 0.8014, 0.3214, 0.8014, 0.3214, 0.8014, 0.3186, 0.8014, 0.3186, 0.7651, 0.3214, 0.7651, 0.3214, 0.7595, 0.3214, 0.7595, 0.3214, 0.7651, 0.3158, 0.7651, 0.3158, 0.7623, 0.3158, 0.7623, 0.3158, 0.1651, 0.9996, 0.000447, 0.9996, 0.000447, 0.000447, 0.1651, 0.000447, 0.8042, 0.327, 0.8042, 0.327, 0.8042, 0.327, 0.8042, 0.327, 0.7595, 0.3158, 0.7595, 0.3158, 0.7651, 0.3158, 0.7651, 0.3158, 0.8042, 0.327, 0.8042, 0.327, 0.8042, 0.327, 0.8042, 0.327, 0.7595, 0.3214, 0.7595, 0.3214, 0.7679, 0.3214, 0.7679, 0.3214, 0.8042, 0.327, 0.8042, 0.327, 0.8042, 0.327, 0.8042, 0.327, 0.8014, 0.3186, 0.8014, 0.3186, 0.8014, 0.3214, 0.8014, 0.3214, 0.1651, 0.9996, 0.000447, 0.9996, 0.000447, 0.000447, 0.1651, 0.000447, 0.8042, 0.3186, 0.8042, 0.3186, 0.8042, 0.3214, 0.8042, 0.3214, 0.8042, 0.327, 0.8042, 0.327, 0.8042, 0.327, 0.8042, 0.327, 0.8014, 0.3549, 0.8014, 0.3549, 0.8014, 0.3549, 0.8014, 0.3549, 0.8014, 0.3549, 0.8014, 0.3549, 0.8014, 0.3549, 0.5558, 0.3381, 0.5502, 0.3605, 0.5419, 0.3521, 0.5474, 0.3381, 0.8014, 0.3549, 0.7986, 0.3549, 0.8014, 0.3549, 0.8014, 0.3549, 0.8014, 0.3549, 0.8014, 0.3549, 0.8014, 0.3549, 0.8014, 0.3549, 0.7986, 0.3549, 0.8014, 0.3549, 0.8014, 0.3549, 0.8014, 0.3549, 0.8014, 0.3549, 0.8014, 0.3549, 0.8014, 0.3549, 0.8014, 0.3549, 0.8014, 0.3549, 0.8014, 0.3549, 0.8014, 0.3549, 0.8042, 0.3549, 0.8014, 0.3549, 0.8042, 0.3549, 0.8014, 0.3549, 0.8014, 0.3549, 0.8014, 0.3549, 0.7986, 0.3549, 0.8014, 0.3549, 0.8014, 0.3549, 0.8014, 0.3549, 0.553, 0.193, 0.5586, 0.2153, 0.5502, 0.2153, 0.5447, 0.1986, 0.8014, 0.3549, 0.8014, 0.3549, 0.8014, 0.3549, 0.5447, 0.2321, 0.5502, 0.2153, 0.5586, 0.2153, 0.553, 0.2377, 0.5167, 0.2321, 0.5307, 0.2349, 0.5307, 0.2377, 0.5167, 0.2349, 0.5447, 0.1986, 0.5307, 0.193, 0.5335, 0.1818, 0.553, 0.193, 0.8014, 0.3549, 0.8014, 0.3549, 0.8014, 0.3549, 0.8014, 0.3549, 0.9409, 0.2321, 0.9186, 0.08138, 0.9186, 0.08138, 0.9409, 0.2321, 0.8014, 0.3521, 0.8014, 0.3521, 0.8014, 0.3549, 0.8014, 0.3549, 0.8014, 0.3549, 0.8014, 0.3549, 0.8014, 0.3549, 0.8014, 0.3549, 0.7986, 0.3521, 0.7986, 0.3521, 0.7986, 0.3521, 0.7986, 0.3521, 0.7986, 0.3549, 0.7986, 0.3549, 0.8014, 0.3549, 0.8014, 0.3549, 0.8014, 0.3549, 0.8014, 0.3549, 0.8014, 0.3549, 0.8014, 0.3549, 0.7986, 0.3549, 0.7986, 0.3549, 0.7986, 0.3549, 0.7986, 0.3549, 0.8014, 0.3549, 0.8014, 0.3549, 0.8042, 0.3549, 0.8042, 0.3549, 0.8042, 0.3521, 0.8042, 0.3521, 0.8042, 0.3549, 0.8042, 0.3549, 0.7651, 0.3214, 0.7651, 0.3214, 0.7595, 0.3214, 0.7595, 0.3214, 0.2321, 0.9409, 0.5, 0.9493, 0.5, 0.9493, 0.2321, 0.9409, 0.7595, 0.3214, 0.7595, 0.3214, 0.7651, 0.3214, 0.7651, 0.3214, 0.7651, 0.3214, 0.7651, 0.3214, 0.7595, 0.3214, 0.7595, 0.3214, 0.5167, 0.2349, 0.5084, 0.2237, 0.5084, 0.2209, 0.5167, 0.2321, 0.8014, 0.3549, 0.8014, 0.3549, 0.8014, 0.3549, 0.8014, 0.3549, 0.5167, 0.2349, 0.5084, 0.2237, 0.5112, 0.2181, 0.5195, 0.2321, 0.7986, 0.3521, 0.7986, 0.3549, 0.7986, 0.3521, 0.7986, 0.3521, 0.8042, 0.3521, 0.8042, 0.3521, 0.8042, 0.3549, 0.8042, 0.3521, 0.5307, 0.2349, 0.5419, 0.2265, 0.5447, 0.2293, 0.5307, 0.2377, 0.8042, 0.3521, 0.8042, 0.3521, 0.8042, 0.3521, 0.8042, 0.3549, 0.8014, 0.3549, 0.8042, 0.3549, 0.7595, 0.3186, 0.7595, 0.3186, 0.7651, 0.3186, 0.7651, 0.3186, 0.7651, 0.3214, 0.7651, 0.3242, 0.7595, 0.3242, 0.7595, 0.3214, 0.5474, 0.2125, 0.5419, 0.1958, 0.5447, 0.1986, 0.5474, 0.2125, 0.7595, 0.3214, 0.7595, 0.3214, 0.7651, 0.3214, 0.7651, 0.3214, 0.8014, 0.3549, 0.8014, 0.3549, 0.8014, 0.3549, 0.8014, 0.3521, 0.8014, 0.3521, 0.7986, 0.3521, 0.7986, 0.3521, 0.8014, 0.3549, 0.8014, 0.3549, 0.8014, 0.3549, 0.8014, 0.3549, 0.7651, 0.3214, 0.7651, 0.3214, 0.7651, 0.3186, 0.7651, 0.3186, 0.5084, 0.3437, 0.5167, 0.3549, 0.514, 0.3577, 0.5056, 0.3465, 0.5167, 0.3549, 0.5307, 0.3577, 0.5307, 0.3605, 0.514, 0.3577, 0.7986, 0.3549, 0.7986, 0.3549, 0.7986, 0.3549, 0.7986, 0.3549, 0.8014, 0.3521, 0.8014, 0.3549, 0.7986, 0.3549, 0.7986, 0.3521, 0.8014, 0.3521, 0.8014, 0.3521, 0.8014, 0.3549, 0.8014, 0.3521, 0.8014, 0.3549, 0.8014, 0.3549, 0.8042, 0.3549, 0.8042, 0.3549, 0.8042, 0.3549, 0.8042, 0.3549, 0.8042, 0.3549, 0.8042, 0.3549, 0.8014, 0.3521, 0.8014, 0.3549, 0.8014, 0.3521, 0.8014, 0.3521, 0.8042, 0.3549, 0.8042, 0.3549, 0.8042, 0.3549, 0.8042, 0.3549, 0.8014, 0.3549, 0.8014, 0.3549, 0.8014, 0.3549, 0.8014, 0.3549, 0.8014, 0.3549, 0.8014, 0.3549, 0.8014, 0.3549, 0.8014, 0.3549, 0.8014, 0.3549, 0.8014, 0.3549, 0.7986, 0.3549, 0.7986, 0.3549, 0.7986, 0.3549, 0.8014, 0.3549, 0.05068, 0.5, 0.05905, 0.7679, 0.05905, 0.7679, 0.05068, 0.5, 0.7986, 0.3549, 0.8014, 0.3549, 0.8014, 0.3549, 0.8014, 0.3549, 0.8014, 0.3549, 0.8014, 0.3549, 0.7986, 0.3549, 0.7986, 0.3549, 0.8014, 0.3549, 0.8014, 0.3549, 0.8014, 0.3549, 0.8014, 0.3549, 0.8014, 0.3549, 0.8014, 0.3549, 0.8014, 0.3549, 0.8014, 0.3549, 0.8014, 0.3549, 0.8014, 0.3549, 0.8014, 0.3549, 0.9493, 0.5, 0.9409, 0.2321, 0.9409, 0.2321, 0.9493, 0.5, 0.8014, 0.3549, 0.8014, 0.3549, 0.8014, 0.3549, 0.8042, 0.3242, 0.8042, 0.3242, 0.8042, 0.3242, 0.8042, 0.3242, 0.7595, 0.3242, 0.7623, 0.3186, 0.7651, 0.3186, 0.003238, 0.9633, 0.486, 0.006029, 0.486, 0.4526, 0.7595, 0.3242, 0.7623, 0.3186, 0.7623, 0.3186, 0.003238, 0.9633, 0.4135, 0.7623, 0.3967, 0.8489, 0.003238, 0.9633, 0.003238, 0.006029, 0.486, 0.006029, 0.7595, 0.3242, 0.7651, 0.3186, 0.7651, 0.3242, 0.003238, 0.9633, 0.4721, 0.6033, 0.433, 0.6954, 0.7595, 0.3242, 0.7623, 0.3186, 0.7623, 0.3186, 0.0451, 0.9828, 0.01719, 0.9716, 0.3884, 0.9772, 0.7595, 0.3242, 0.7595, 0.3214, 0.7595, 0.3242, 0.003238, 0.9661, 0.003238, 0.9633, 0.3912, 0.8991, 0.3884, 0.9772, 0.8014, 0.3242, 0.8014, 0.3242, 0.8014, 0.3214, 0.8014, 0.3214, 0.7595, 0.3242, 0.7623, 0.3186, 0.7623, 0.3186, 0.003238, 0.9633, 0.5, 0.5195, 0.5056, 0.5335, 0.8014, 0.3186, 0.8014, 0.3186, 0.8014, 0.3214, 0.8014, 0.3214, 0.8042, 0.327, 0.8042, 0.327, 0.8042, 0.327, 0.8042, 0.327, 0.8042, 0.3242, 0.8014, 0.3242, 0.8014, 0.3214, 0.8042, 0.3214, 0.006029, 0.9633, 0.3856, 0.9744, 0.3884, 0.8991, 0.006029, 0.9605, 0.8014, 0.3242, 0.8014, 0.3242, 0.8014, 0.3214, 0.8014, 0.3214, 0.8042, 0.327, 0.8042, 0.327, 0.8042, 0.327, 0.8042, 0.327, 0.486, 0.994, 0.486, 0.4526, 0.8182, 0.4526, 0.8182, 0.994, 0.8042, 0.327, 0.8042, 0.327, 0.8042, 0.327, 0.8042, 0.327, 0.7595, 0.3214, 0.7595, 0.3214, 0.7595, 0.3242, 0.8042, 0.3242, 0.8042, 0.3242, 0.8042, 0.3242, 0.8042, 0.3242, 0.7595, 0.3214, 0.7595, 0.3214, 0.7651, 0.3214, 0.7651, 0.3214, 0.2823, 0.9968, 0.1679, 0.9968, 0.3884, 0.9772, 0.7651, 0.3214, 0.7651, 0.3214, 0.7595, 0.3214, 0.7595, 0.3214, 0.7595, 0.3214, 0.7595, 0.3214, 0.7595, 0.3214, 0.8042, 0.3242, 0.8042, 0.3242, 0.8042, 0.3242, 0.8042, 0.3242, 0.003238, 0.9633, 0.4888, 0.4777, 0.4916, 0.5028, 0.8014, 0.3242, 0.8014, 0.3242, 0.8014, 0.3214, 0.8014, 0.3214, 0.8042, 0.3242, 0.8042, 0.3242, 0.8042, 0.3242, 0.8042, 0.3242, 0.7595, 0.3242, 0.7623, 0.3186, 0.7623, 0.3186, 0.7679, 0.3186, 0.7595, 0.3186, 0.7595, 0.3158, 0.7679, 0.3158, 0.7595, 0.3242, 0.7595, 0.3214, 0.7595, 0.3242, 0.09254, 0.9912, 0.0451, 0.9828, 0.3884, 0.9772, 0.8014, 0.3214, 0.8014, 0.3214, 0.8014, 0.3242, 0.8014, 0.3242, 0.3744, 0.9912, 0.327, 0.994, 0.3884, 0.9772, 0.003238, 0.9633, 0.5, 0.5502, 0.4721, 0.6033, 0.7595, 0.3242, 0.7623, 0.3186, 0.7623, 0.3186, 0.8042, 0.3242, 0.8042, 0.3242, 0.8042, 0.3242, 0.8042, 0.3242, 0.7595, 0.3242, 0.7623, 0.3186, 0.7623, 0.3186, 0.8042, 0.327, 0.8042, 0.327, 0.8042, 0.327, 0.8042, 0.327, 0.1679, 0.9968, 0.09254, 0.9912, 0.3884, 0.9772, 0.8014, 0.3242, 0.8014, 0.3242, 0.8014, 0.3214, 0.8014, 0.3214, 0.7595, 0.3242, 0.7623, 0.3186, 0.7623, 0.3186, 0.8042, 0.3186, 0.8042, 0.3186, 0.8042, 0.3214, 0.8042, 0.3214, 0.003238, 0.9633, 0.433, 0.6954, 0.4135, 0.7623, 0.7595, 0.3242, 0.7595, 0.3186, 0.7623, 0.3186, 0.8042, 0.3242, 0.8042, 0.3242, 0.8042, 0.3214, 0.8042, 0.3214, 0.7595, 0.3242, 0.7595, 0.3214, 0.7595, 0.3242, 0.00882, 0.9689, 0.003238, 0.9661, 0.3884, 0.9772, 0.3884, 0.7847, 0.3884, 0.8991, 0.06464, 0.8991, 0.06464, 0.7847, 0.003238, 0.9633, 0.5056, 0.5335, 0.5, 0.5502, 0.003238, 0.9633, 0.4916, 0.5028, 0.5, 0.5195, 0.003238, 0.9633, 0.3967, 0.8489, 0.3912, 0.8991, 0.7595, 0.3242, 0.7595, 0.3214, 0.7595, 0.3242, 0.7595, 0.3242, 0.7623, 0.3186, 0.7623, 0.3186, 0.003238, 0.9633, 0.486, 0.4526, 0.4888, 0.4777, 0.7595, 0.3214, 0.7595, 0.3214, 0.7595, 0.3214, 0.7623, 0.3158, 0.7623, 0.3158, 0.7623, 0.3186, 0.7623, 0.3186, 0.7595, 0.3242, 0.7623, 0.3186, 0.7623, 0.3186, 0.3856, 0.9856, 0.3828, 0.9884, 0.3884, 0.9772, 0.7595, 0.3214, 0.7595, 0.3214, 0.7595, 0.3214, 0.3828, 0.9884, 0.3744, 0.9912, 0.3884, 0.9772, 0.01719, 0.9716, 0.00882, 0.9689, 0.3884, 0.9772, 0.8042, 0.327, 0.8042, 0.327, 0.8042, 0.327, 0.8042, 0.327, 0.8042, 0.3242, 0.8042, 0.3242, 0.8042, 0.3242, 0.8042, 0.3242, 0.7595, 0.3242, 0.7595, 0.3214, 0.7595, 0.3242, 0.3884, 0.98, 0.3856, 0.9856, 0.3884, 0.9772, 0.8042, 0.327, 0.8042, 0.327, 0.8042, 0.327, 0.8042, 0.327, 0.327, 0.994, 0.2823, 0.9968, 0.3884, 0.9772, 0.7623, 0.3214, 0.7623, 0.3186, 0.7623, 0.3186, 0.7623, 0.3214, 0.7595, 0.3214, 0.7595, 0.3214, 0.7595, 0.3214, 0.7595, 0.3214, 0.7595, 0.3214, 0.7595, 0.3214, 0.006029, 0.9605, 0.4805, 0.4526, 0.4805, 0.006029, 0.7651, 0.3214, 0.7595, 0.3158, 0.7623, 0.3158, 0.006029, 0.9605, 0.3939, 0.8461, 0.4107, 0.7623, 0.7651, 0.3214, 0.7651, 0.3158, 0.7651, 0.3158, 0.006029, 0.9605, 0.4805, 0.006029, 0.006029, 0.006029, 0.7651, 0.3214, 0.7595, 0.3214, 0.7595, 0.3158, 0.7651, 0.3214, 0.7651, 0.3158, 0.7651, 0.3158, 0.006029, 0.9605, 0.4302, 0.6954, 0.4665, 0.6005, 0.7651, 0.3214, 0.7651, 0.3214, 0.7651, 0.3186, 0.09254, 0.9912, 0.3856, 0.9744, 0.0451, 0.98, 0.5419, 0.2265, 0.5474, 0.2125, 0.5474, 0.2125, 0.5447, 0.2293, 0.7679, 0.3214, 0.7679, 0.3214, 0.7595, 0.3214, 0.7595, 0.3214, 0.006029, 0.9605, 0.4972, 0.5167, 0.4888, 0.5, 0.7651, 0.3214, 0.7623, 0.3158, 0.7623, 0.3158, 0.7651, 0.3214, 0.7651, 0.3214, 0.7595, 0.3214, 0.7595, 0.3214, 0.8042, 0.3186, 0.8042, 0.3186, 0.8042, 0.3214, 0.8042, 0.3214, 0.7679, 0.3214, 0.7679, 0.3242, 0.7595, 0.3242, 0.7595, 0.3214, 0.7595, 0.3242, 0.7595, 0.3214, 0.7595, 0.3186, 0.7595, 0.3242, 0.7651, 0.3186, 0.7651, 0.3214, 0.7623, 0.3214, 0.7623, 0.3186, 0.8042, 0.3186, 0.8042, 0.3186, 0.8042, 0.3214, 0.8042, 0.3214, 0.8042, 0.3242, 0.8042, 0.3242, 0.8042, 0.3242, 0.8042, 0.3242, 0.8042, 0.3242, 0.8042, 0.3242, 0.8042, 0.3242, 0.8042, 0.3242, 0.8014, 0.3186, 0.8014, 0.3186, 0.8014, 0.3214, 0.8014, 0.3214, 0.2795, 0.9968, 0.3856, 0.9744, 0.1679, 0.994, 0.8042, 0.3242, 0.8042, 0.3242, 0.8042, 0.3242, 0.8042, 0.3242, 0.8042, 0.3214, 0.8014, 0.3214, 0.8014, 0.3186, 0.8042, 0.3186, 0.7651, 0.3186, 0.7651, 0.3214, 0.7651, 0.3186, 0.8042, 0.3242, 0.8042, 0.3242, 0.8042, 0.3242, 0.8042, 0.3242, 0.3716, 0.9884, 0.3856, 0.9744, 0.3242, 0.994, 0.7651, 0.3214, 0.7623, 0.3158, 0.7623, 0.3158, 0.8042, 0.3214, 0.8014, 0.3214, 0.8014, 0.3214, 0.8042, 0.3214, 0.8042, 0.3242, 0.8042, 0.3242, 0.8042, 0.3242, 0.8042, 0.3242, 0.006029, 0.9605, 0.4665, 0.6005, 0.4972, 0.5474, 0.7595, 0.3242, 0.7595, 0.3186, 0.7623, 0.3186, 0.7623, 0.3242, 0.0451, 0.98, 0.3856, 0.9744, 0.01719, 0.9716, 0.7651, 0.3214, 0.7651, 0.3214, 0.7651, 0.3186, 0.7651, 0.3186, 0.7651, 0.3186, 0.7651, 0.3186, 0.000447, 0.9996, 0.000447, 0.000447, 0.9996, 0.000447, 0.9996, 0.9996, 0.7651, 0.3214, 0.7623, 0.3158, 0.7651, 0.3158, 0.006029, 0.9605, 0.4833, 0.4777, 0.4805, 0.4526, 0.8042, 0.3214, 0.8042, 0.3214, 0.8042, 0.3214, 0.8042, 0.3214, 0.006029, 0.9605, 0.4972, 0.5474, 0.5, 0.5335, 0.8014, 0.3242, 0.8014, 0.3242, 0.8014, 0.3214, 0.8014, 0.3214, 0.7651, 0.3214, 0.7651, 0.3214, 0.7651, 0.3186, 0.8042, 0.3242, 0.8042, 0.3242, 0.8042, 0.3242, 0.8042, 0.3242, 0.006029, 0.9605, 0.4107, 0.7623, 0.4302, 0.6954, 0.7651, 0.3158, 0.7651, 0.3214, 0.7595, 0.3214, 0.7595, 0.3158, 0.7651, 0.3214, 0.7651, 0.3158, 0.7651, 0.3158, 0.006029, 0.9605, 0.3884, 0.8991, 0.3939, 0.8461, 0.8042, 0.3242, 0.8042, 0.3242, 0.8042, 0.3242, 0.8042, 0.3242, 0.1679, 0.994, 0.3856, 0.9744, 0.09254, 0.9912, 0.7651, 0.3214, 0.7651, 0.3214, 0.7651, 0.3186, 0.8014, 0.3186, 0.8014, 0.3186, 0.8014, 0.3214, 0.8014, 0.3214, 0.7651, 0.3214, 0.7623, 0.3158, 0.7623, 0.3158, 0.7651, 0.3214, 0.7623, 0.3158, 0.7623, 0.3158, 0.7651, 0.3214, 0.7651, 0.3158, 0.7651, 0.3186, 0.01161, 0.9661, 0.3856, 0.9744, 0.006029, 0.9633, 0.006029, 0.9605, 0.5, 0.5335, 0.4972, 0.5167, 0.3772, 0.9884, 0.3856, 0.9744, 0.3716, 0.9884, 0.193, 0.2237, 0.193, 0.1874, 0.26, 0.1874, 0.26, 0.2237, 0.7651, 0.3214, 0.7623, 0.3158, 0.7623, 0.3158, 0.006029, 0.9605, 0.4888, 0.5, 0.4833, 0.4777, 0.7651, 0.3186, 0.7651, 0.3186, 0.7651, 0.3186, 0.3828, 0.9856, 0.3856, 0.9744, 0.3772, 0.9884, 0.7651, 0.3186, 0.7651, 0.3186, 0.7651, 0.3186, 0.7651, 0.3214, 0.7651, 0.3214, 0.7651, 0.3186, 0.7595, 0.3214, 0.7595, 0.3214, 0.7651, 0.3214, 0.7651, 0.3214, 0.01719, 0.9716, 0.3856, 0.9744, 0.01161, 0.9661, 0.8042, 0.3214, 0.8042, 0.3214, 0.8042, 0.3186, 0.8042, 0.3186, 0.7651, 0.3186, 0.7651, 0.3186, 0.7651, 0.3186, 0.8042, 0.327, 0.8042, 0.327, 0.8042, 0.327, 0.8042, 0.327, 0.7651, 0.3186, 0.7651, 0.3186, 0.7651, 0.3186, 0.8042, 0.3214, 0.8042, 0.3214, 0.8042, 0.3242, 0.8042, 0.3242, 0.3856, 0.98, 0.3856, 0.9744, 0.3828, 0.9856, 0.3242, 0.994, 0.3856, 0.9744, 0.2795, 0.9968])
me_galaxian.materials.append(mat_galaxianmarquee)
me_galaxian.materials.append(mat_02galaxianmonitor)
me_galaxian.materials.append(mat_galaxiantexture)
me_galaxian.materials.append(mat_galaxianbezel)
me_galaxian.use_remesh_fix_poles = True
me_galaxian.use_remesh_preserve_attributes = False
me_galaxian.update()

# ---- objects
ob_galaxian = bpy.data.objects.new('galaxian', me_galaxian)

# ---- transforms, parenting, visibility, modifiers, constraints
ob_galaxian.location = (0.03175, -0.1721, 1.188)
ob_galaxian.rotation_euler = (1.571, 0.0, 0.0)
_m = ob_galaxian.modifiers.new('Auto Smooth', 'NODES')
_m.node_group = ng_auto_smooth
_gi = [s.identifier for s in ng_auto_smooth.interface.items_tree if s.item_type == 'SOCKET' and s.in_out == 'INPUT']
_m[_gi[1]] = 1.047  # Angle
_m = ob_galaxian.modifiers.new('WeightedNormal', 'WEIGHTED_NORMAL')
_m.keep_sharp = True

# ---- collection membership
scene.collection.objects.link(ob_galaxian)

# ---- scene / render settings (as saved in the file)
scene.frame_start = 1; scene.frame_end = 250; scene.frame_set(1)
scene.render.engine = 'BLENDER_EEVEE_NEXT'
scene.cycles.use_denoising = False
scene.cycles.samples = 128
scene.cycles.sampling_pattern = 'TABULATED_SOBOL'
scene.cycles.use_adaptive_sampling = False
scene.cycles.use_light_tree = False
scene.view_settings.view_transform = 'Filmic'
bpy.context.view_layer.update()

# ---- added for rendering (the .blend has no active camera and no usable light): camera, sun
cam_auto = bpy.data.cameras.new('AutoCamera')
cam_auto.lens = 50.0
cam_auto.sensor_width = 36.0
cam_auto.clip_end = 1000.0
ob_auto_camera = bpy.data.objects.new('AutoCamera', cam_auto)
scene.collection.objects.link(ob_auto_camera)
ob_auto_camera.location = (1.89131, -2.26298, 2.37305)
ob_auto_camera.rotation_euler = (1.09748, -7.21219e-08, 0.694738)
scene.camera = ob_auto_camera
light_auto_sun = bpy.data.lights.new('AutoSun', 'SUN')
light_auto_sun.energy = 3.0
light_auto_sun.angle = 0.0523599
ob_auto_sun = bpy.data.objects.new('AutoSun', light_auto_sun)
scene.collection.objects.link(ob_auto_sun)
ob_auto_sun.rotation_euler = (0.872665, 0.174533, 0.523599)
bpy.context.view_layer.update()
